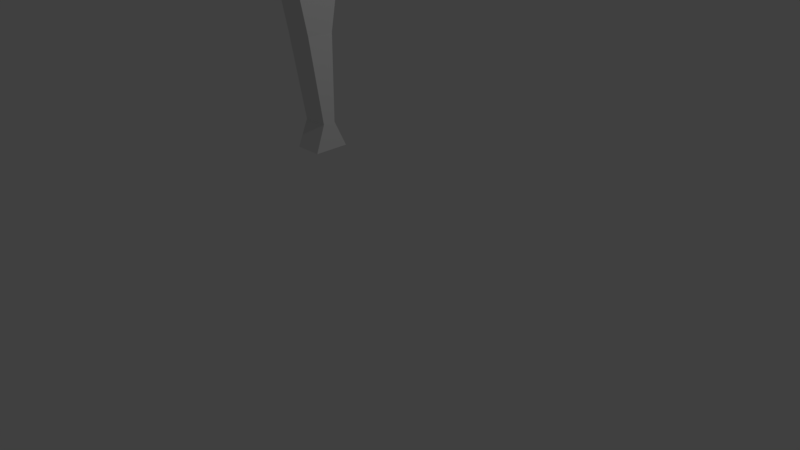 # Source: upper-arm-right.blend  (saved by Blender 2.77.0; exported with 4.5.12 LTS)
import bpy
from mathutils import Matrix  # noqa: F401  (used for matrix-valued properties, if any)

bpy.ops.wm.read_factory_settings(use_empty=True)
scene = bpy.context.scene
scene.name = 'Scene'

# ---- collections
col_collection_1 = bpy.data.collections.new('Collection 1'); scene.collection.children.link(col_collection_1)

# ---- materials (node trees are filled in below, after node groups)
mat_material = bpy.data.materials.new('Material')
mat_material.alpha_threshold = 0.0
mat_material.use_transparent_shadow = False
mat_material.roughness = 0.5
mat_material.line_color = (0.0, 0.0, 0.0, 1.0)

# ---- material node trees

# ---- world
world_world = bpy.data.worlds.new('World'); scene.world = world_world
world_world.color = (0.05088, 0.05088, 0.05088)
world_world.use_sun_shadow = False
world_world.sun_shadow_jitter_overblur = 0.0
world_world.cycles.sampling_method = 'MANUAL'

# ---- cameras
cam_camera = bpy.data.cameras.new('Camera')
cam_camera.clip_end = 100.0
cam_camera.lens = 35.0
cam_camera.sensor_width = 32.0
cam_camera.sensor_height = 18.0
cam_camera.ortho_scale = 7.314
cam_camera.dof.focus_distance = 0.0
cam_camera.dof.aperture_fstop = 128.0

# ---- lights
light_lamp = bpy.data.lights.new('Lamp', 'POINT')
light_lamp.transmission_factor = 0.0
light_lamp.cutoff_distance = 30.0
light_lamp.energy = 100.0
light_lamp.shadow_buffer_clip_start = 1.001
light_lamp.shadow_soft_size = 0.1
light_lamp.shadow_maximum_resolution = 0.006
light_lamp.use_absolute_resolution = True

# ---- meshes
me_cube = bpy.data.meshes.new('Cube')
me_cube.from_pydata([(0.7564, -0.3333, 3.024), (-0.7564, -0.3333, 3.024), (-0.7564, 0.3333, 3.024), (-0.7564, -0.3333, 2.357), (-0.7564, 0.3333, 2.357), (0.7564, -0.3333, 3.024), (-0.7564, -0.3333, 3.024), (-0.7564, 0.3333, 3.024), (-0.7564, -0.3333, 2.357), (-0.7564, 0.3333, 2.357), (0.7564, 0.3333, 2.357), (0.7547, -0.3333, 3.024), (-0.7547, -0.3333, 3.024), (-0.7547, 0.3333, 3.024), (-0.7547, -0.3333, 2.357), (-0.7547, 0.3333, 2.357), (0.7547, 0.3333, 2.357), (-1.109, -0.1941, 3.024), (-1.109, 0.1941, 3.024), (-1.265, -0.3333, 2.357), (-1.265, 0.3333, 2.357), (1.265, 0.3333, 2.357), (1.265, -0.3333, 2.357), (-0.7547, 1.788e-07, 3.024), (-0.7547, 2.384e-07, 2.357), (-0.7547, -0.3333, 2.691), (-0.7547, 0.3333, 2.691), (-1.109, 3.576e-07, 3.024), (-1.265, 4.172e-07, 2.357), (-1.265, -0.3333, 2.691), (-1.265, 0.3333, 2.691), (-0.8784, 0.3333, 2.357), (-0.8784, 0.1941, 3.024), (-0.8784, -0.3333, 2.357), (-0.8784, -0.1941, 3.024), (1.265, -8.643e-07, 2.357), (0.8784, 0.3333, 2.357), (0.8784, -0.3333, 2.357), (0.8784, -6.407e-07, 2.357), (-0.8784, 2.682e-07, 3.024), (-0.8784, -0.3333, 2.691), (-0.8784, 3.278e-07, 2.357), (-1.265, 3.874e-07, 2.691), (-0.8784, 0.3333, 2.691), (-1.265, 4.172e-07, 2.357), (-1.265, 0.3333, 2.357), (-0.8784, 0.3333, 2.357), (-0.8784, -0.3333, 2.357), (-1.265, -0.3333, 2.357), (1.265, -8.643e-07, 2.357), (1.265, -0.3333, 2.357), (0.8784, -0.3333, 2.357), (1.265, 0.3333, 2.357), (0.8784, 0.3333, 2.357), (0.8784, -6.407e-07, 2.357), (-0.8784, 3.278e-07, 2.357), (-1.265, 4.172e-07, 2.357), (-1.265, 0.3333, 2.357), (-0.8784, 0.3333, 2.357), (-0.8784, -0.3333, 2.357), (-1.265, -0.3333, 2.357), (1.265, -8.643e-07, 2.357), (1.265, -0.3333, 2.357), (0.8784, -0.3333, 2.357), (1.265, 0.3333, 2.357), (0.8784, 0.3333, 2.357), (0.8784, -6.407e-07, 2.357), (-0.8784, 3.278e-07, 2.357), (-1.265, 1.432e-07, 1.587), (-1.265, 0.1835, 1.587), (-0.8784, 0.1835, 1.587), (-0.8784, -0.1835, 1.587), (-1.265, -0.1835, 1.587), (-0.8784, 9.399e-08, 1.587), (-1.133, -3.817e-08, 0.4734), (-1.133, 0.08629, 0.4734), (-0.7863, 0.08629, 0.4734), (-0.7863, -0.08629, 0.4734), (-1.133, -0.08629, 0.4734), (-0.7863, -6.132e-08, 0.4734), (-1.133, 2.423e-07, 0.1286), (-1.133, 0.2361, 0.1286), (-0.7603, 0.2361, 0.1286), (-0.7603, -0.2361, 0.1286), (-1.133, -0.2361, 0.1286), (-0.7603, 1.789e-07, 0.1286)], [(5, 0), (5, 11), (10, 16), (62, 50), (51, 63), (38, 54), (51, 37), (50, 22), (36, 53), (49, 35), (52, 21), (54, 66), (49, 61), (64, 52), (53, 65)], [(2, 4, 9, 7), (9, 8, 14, 24, 15), (7, 9, 15, 26, 13), (1, 2, 7, 6), (4, 3, 8, 9), (3, 1, 6, 8), (43, 31, 20, 30), (8, 6, 12, 25, 14), (6, 7, 13, 23, 12), (42, 27, 18, 30), (40, 34, 17, 29), (39, 32, 18, 27), (31, 41, 55, 46), (34, 39, 27, 17), (12, 23, 39, 34), (23, 13, 32, 39), (33, 40, 29, 19), (14, 25, 40, 33), (25, 12, 34, 40), (19, 28, 44, 48), (15, 24, 41, 31), (24, 14, 33, 41), (28, 42, 30, 20), (19, 29, 42, 28), (29, 17, 27, 42), (32, 43, 30, 18), (13, 26, 43, 32), (26, 15, 31, 43), (46, 55, 67, 58), (48, 44, 56, 60), (45, 46, 58, 57), (41, 33, 47, 55), (33, 19, 48, 47), (20, 31, 46, 45), (28, 20, 45, 44), (60, 56, 68, 72), (57, 58, 70, 69), (47, 48, 60, 59), (55, 47, 59, 67), (44, 45, 57, 56), (69, 70, 76, 75), (68, 69, 75, 74), (58, 67, 73, 70), (59, 60, 72, 71), (67, 59, 71, 73), (56, 57, 69, 68), (79, 77, 78, 74), (76, 79, 74, 75), (72, 68, 74, 78), (70, 73, 79, 76), (71, 72, 78, 77), (73, 71, 77, 79), (76, 79, 85, 82), (75, 74, 80, 81), (79, 77, 83, 85), (76, 75, 81, 82), (78, 74, 80, 84), (77, 78, 84, 83), (81, 80, 84, 83, 85, 82)])
me_cube.materials.append(mat_material)
me_cube.use_remesh_preserve_volume = False
me_cube.use_remesh_preserve_attributes = False
me_cube.use_mirror_vertex_groups = False
me_cube.update()

# ---- objects
ob_cube = bpy.data.objects.new('Cube', me_cube)
ob_lamp = bpy.data.objects.new('Lamp', light_lamp)
ob_camera = bpy.data.objects.new('Camera', cam_camera)

# ---- transforms, parenting, visibility, modifiers, constraints
ob_cube.location = (0.0, 0.0, 1.101)
ob_cube.lock_rotations_4d = False
ob_cube.empty_display_type = 'ARROWS'
ob_cube.lineart.crease_threshold = 0.0
ob_lamp.location = (4.076, 1.005, 5.904)
ob_lamp.rotation_euler = (0.6503, 0.05522, 1.866)
ob_lamp.lock_rotations_4d = False
ob_lamp.empty_display_type = 'ARROWS'
ob_lamp.color = (0.0, 0.0, 0.0, 0.0)
ob_lamp.lineart.crease_threshold = 0.0
ob_camera.location = (7.481, -6.508, 5.344)
ob_camera.rotation_euler = (1.109, 0.01082, 0.8149)
ob_camera.lock_rotations_4d = False
ob_camera.empty_display_type = 'ARROWS'
ob_camera.color = (0.0, 0.0, 0.0, 0.0)
ob_camera.display_type = 'WIRE'
ob_camera.lineart.crease_threshold = 0.0

# ---- collection membership
col_collection_1.objects.link(ob_cube)
col_collection_1.objects.link(ob_lamp)
col_collection_1.objects.link(ob_camera)

# ---- scene / render settings (as saved in the file)
scene.camera = ob_camera
scene.frame_start = 1; scene.frame_end = 250; scene.frame_set(1)
scene.render.engine = 'BLENDER_EEVEE_NEXT'
scene.render.resolution_percentage = 50
scene.render.dither_intensity = 0.0
scene.cycles.use_denoising = False
scene.cycles.samples = 128
scene.cycles.sampling_pattern = 'TABULATED_SOBOL'
scene.cycles.light_sampling_threshold = 0.0
scene.cycles.use_adaptive_sampling = False
scene.cycles.use_light_tree = False
scene.cycles.blur_glossy = 0.0
scene.cycles.sample_clamp_indirect = 0.0
scene.view_settings.view_transform = 'Standard'
bpy.context.view_layer.update()
